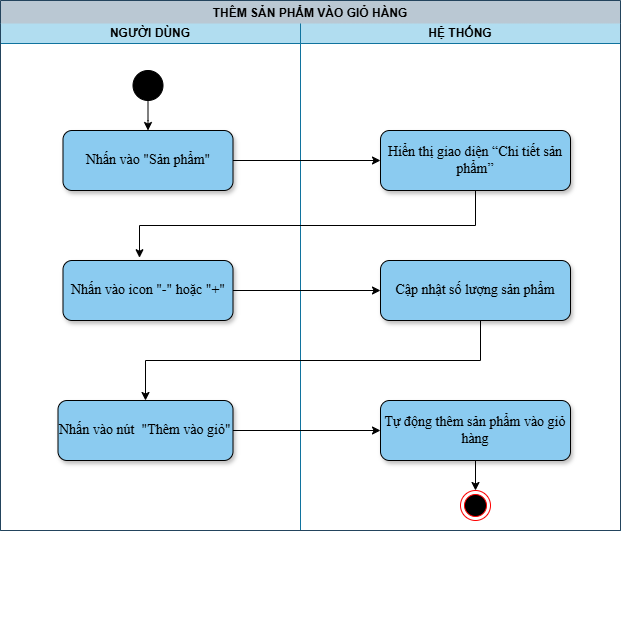

The diagram above was exported from draw.io. Its source (the exported page's mxGraphModel, read from the mxfile embedded in the PNG):
<mxGraphModel dx="1114" dy="550" grid="1" gridSize="10" guides="1" tooltips="1" connect="1" arrows="1" fold="1" page="1" pageScale="1" pageWidth="827" pageHeight="1169" math="0" shadow="0">
  <root>
    <mxCell id="0" />
    <mxCell id="1" parent="0" />
    <mxCell id="J8jE-Owy0uAhyLw6wVbt-1" style="edgeStyle=orthogonalEdgeStyle;rounded=0;orthogonalLoop=1;jettySize=auto;html=1;exitX=0.5;exitY=1;exitDx=0;exitDy=0;" edge="1" parent="1">
      <mxGeometry relative="1" as="geometry">
        <mxPoint x="575" y="660" as="sourcePoint" />
        <mxPoint x="575" y="660" as="targetPoint" />
      </mxGeometry>
    </mxCell>
    <mxCell id="J8jE-Owy0uAhyLw6wVbt-2" value="NGƯỜI DÙNG" style="swimlane;fillColor=#b1ddf0;strokeColor=#10739e;shadow=0;" vertex="1" parent="1">
      <mxGeometry x="60" y="50" width="300" height="510" as="geometry" />
    </mxCell>
    <mxCell id="J8jE-Owy0uAhyLw6wVbt-3" value="HỆ THỐNG" style="swimlane;fillColor=#b1ddf0;strokeColor=#10739e;shadow=0;swimlaneLine=1;" vertex="1" parent="1">
      <mxGeometry x="360" y="50" width="320" height="510" as="geometry" />
    </mxCell>
    <mxCell id="J8jE-Owy0uAhyLw6wVbt-4" value="THÊM SẢN PHẨM VÀO GIỎ HÀNG" style="swimlane;fillColor=#bac8d3;strokeColor=#23445d;shadow=0;swimlaneLine=0;" vertex="1" parent="J8jE-Owy0uAhyLw6wVbt-3">
      <mxGeometry x="-300" y="-20" width="620" height="530" as="geometry" />
    </mxCell>
    <mxCell id="J8jE-Owy0uAhyLw6wVbt-5" value="" style="ellipse;whiteSpace=wrap;html=1;rounded=1;glass=0;fillColor=#000000;" vertex="1" parent="J8jE-Owy0uAhyLw6wVbt-4">
      <mxGeometry x="132.5" y="70" width="30" height="30" as="geometry" />
    </mxCell>
    <mxCell id="J8jE-Owy0uAhyLw6wVbt-6" value="&lt;span id=&quot;docs-internal-guid-3c008d66-7fff-0b41-e697-a52acdf73b07&quot;&gt;&lt;span style=&quot;font-family: &amp;quot;Times New Roman&amp;quot;, serif; background-color: transparent; font-variant-numeric: normal; font-variant-east-asian: normal; font-variant-alternates: normal; font-variant-position: normal; vertical-align: baseline; white-space-collapse: preserve;&quot;&gt;&lt;font style=&quot;font-size: 14px;&quot;&gt;Hiển thị &lt;span style=&quot;font-family: &amp;quot;Times New Roman&amp;quot;; white-space-collapse: collapse;&quot;&gt;giao diện&amp;nbsp;&lt;/span&gt;“Chi tiết sản phẩm”&lt;/font&gt;&lt;/span&gt;&lt;/span&gt;" style="rounded=1;whiteSpace=wrap;html=1;fillColor=#8BCBF0;strokeColor=#000000;shadow=1;" vertex="1" parent="J8jE-Owy0uAhyLw6wVbt-4">
      <mxGeometry x="380" y="130" width="190" height="60" as="geometry" />
    </mxCell>
    <mxCell id="J8jE-Owy0uAhyLw6wVbt-7" style="edgeStyle=orthogonalEdgeStyle;rounded=0;orthogonalLoop=1;jettySize=auto;html=1;entryX=0;entryY=0.5;entryDx=0;entryDy=0;" edge="1" parent="J8jE-Owy0uAhyLw6wVbt-4" source="J8jE-Owy0uAhyLw6wVbt-8" target="J8jE-Owy0uAhyLw6wVbt-6">
      <mxGeometry relative="1" as="geometry" />
    </mxCell>
    <mxCell id="J8jE-Owy0uAhyLw6wVbt-8" value="&lt;font face=&quot;Times New Roman, serif&quot;&gt;&lt;span style=&quot;font-size: 14px; white-space-collapse: preserve;&quot;&gt;Nhấn vào &quot;Sản phẩm&quot;&lt;/span&gt;&lt;/font&gt;" style="rounded=1;whiteSpace=wrap;html=1;align=center;glass=0;fillColor=#8BCBF0;strokeColor=#000000;shadow=1;" vertex="1" parent="J8jE-Owy0uAhyLw6wVbt-4">
      <mxGeometry x="62.5" y="130" width="170" height="60" as="geometry" />
    </mxCell>
    <mxCell id="J8jE-Owy0uAhyLw6wVbt-9" style="edgeStyle=orthogonalEdgeStyle;rounded=0;orthogonalLoop=1;jettySize=auto;html=1;entryX=0.5;entryY=0;entryDx=0;entryDy=0;" edge="1" parent="J8jE-Owy0uAhyLw6wVbt-4" source="J8jE-Owy0uAhyLw6wVbt-5" target="J8jE-Owy0uAhyLw6wVbt-8">
      <mxGeometry relative="1" as="geometry">
        <Array as="points">
          <mxPoint x="148" y="120" />
        </Array>
      </mxGeometry>
    </mxCell>
    <mxCell id="J8jE-Owy0uAhyLw6wVbt-10" value="&lt;font style=&quot;font-size: 14px;&quot; face=&quot;Times New Roman&quot;&gt;Tự động thêm sản phẩm vào giỏ hàng&lt;/font&gt;" style="whiteSpace=wrap;html=1;fillColor=#8BCBF0;strokeColor=#000000;rounded=1;shadow=1;" vertex="1" parent="J8jE-Owy0uAhyLw6wVbt-4">
      <mxGeometry x="380" y="400" width="190" height="60" as="geometry" />
    </mxCell>
    <mxCell id="J8jE-Owy0uAhyLw6wVbt-11" value="" style="ellipse;html=1;shape=endState;fillColor=#000000;strokeColor=#ff0000;" vertex="1" parent="J8jE-Owy0uAhyLw6wVbt-4">
      <mxGeometry x="460" y="490" width="30" height="30" as="geometry" />
    </mxCell>
    <mxCell id="J8jE-Owy0uAhyLw6wVbt-12" value="" style="endArrow=classic;html=1;rounded=0;exitX=0.5;exitY=1;exitDx=0;exitDy=0;entryX=0.5;entryY=0;entryDx=0;entryDy=0;" edge="1" parent="J8jE-Owy0uAhyLw6wVbt-4" source="J8jE-Owy0uAhyLw6wVbt-10" target="J8jE-Owy0uAhyLw6wVbt-11">
      <mxGeometry width="50" height="50" relative="1" as="geometry">
        <mxPoint x="470" y="470" as="sourcePoint" />
        <mxPoint x="475" y="500" as="targetPoint" />
      </mxGeometry>
    </mxCell>
    <mxCell id="J8jE-Owy0uAhyLw6wVbt-13" value="&lt;span id=&quot;docs-internal-guid-f6edc031-7fff-1afc-5ba5-1c8e11bda832&quot;&gt;&lt;span style=&quot;font-family: &amp;quot;Times New Roman&amp;quot;, serif; background-color: transparent; font-variant-numeric: normal; font-variant-east-asian: normal; font-variant-alternates: normal; font-variant-position: normal; vertical-align: baseline; white-space-collapse: preserve;&quot;&gt;&lt;font style=&quot;font-size: 14px;&quot;&gt;Nhấn vào nút  &quot;Thêm vào giỏ&quot; &lt;/font&gt;&lt;/span&gt;&lt;/span&gt;" style="rounded=1;whiteSpace=wrap;html=1;fillColor=#8BCBF0;strokeColor=#000000;shadow=1;" vertex="1" parent="J8jE-Owy0uAhyLw6wVbt-4">
      <mxGeometry x="57.5" y="400" width="175" height="60" as="geometry" />
    </mxCell>
    <mxCell id="J8jE-Owy0uAhyLw6wVbt-14" value="" style="edgeStyle=orthogonalEdgeStyle;rounded=0;orthogonalLoop=1;jettySize=auto;html=1;" edge="1" parent="J8jE-Owy0uAhyLw6wVbt-4" source="J8jE-Owy0uAhyLw6wVbt-13" target="J8jE-Owy0uAhyLw6wVbt-10">
      <mxGeometry relative="1" as="geometry" />
    </mxCell>
    <mxCell id="J8jE-Owy0uAhyLw6wVbt-15" style="edgeStyle=orthogonalEdgeStyle;rounded=0;orthogonalLoop=1;jettySize=auto;html=1;exitX=1;exitY=0.5;exitDx=0;exitDy=0;" edge="1" parent="J8jE-Owy0uAhyLw6wVbt-4" source="J8jE-Owy0uAhyLw6wVbt-16" target="J8jE-Owy0uAhyLw6wVbt-18">
      <mxGeometry relative="1" as="geometry" />
    </mxCell>
    <mxCell id="J8jE-Owy0uAhyLw6wVbt-16" value="&lt;span style=&quot;&quot; id=&quot;docs-internal-guid-7c5c4749-7fff-6201-0156-d95747036d86&quot;&gt;&lt;span style=&quot;font-family: &amp;quot;Times New Roman&amp;quot;, serif; background-color: transparent; font-variant-numeric: normal; font-variant-east-asian: normal; font-variant-alternates: normal; font-variant-position: normal; vertical-align: baseline; white-space-collapse: preserve;&quot;&gt;&lt;font style=&quot;font-size: 14px;&quot;&gt;Nhấn vào icon &quot;-&quot; hoặc &quot;+&quot;&lt;/font&gt;&lt;/span&gt;&lt;/span&gt;" style="rounded=1;whiteSpace=wrap;html=1;align=center;glass=0;fillColor=#8BCBF0;strokeColor=#000000;shadow=1;" vertex="1" parent="J8jE-Owy0uAhyLw6wVbt-4">
      <mxGeometry x="62.5" y="260" width="170" height="60" as="geometry" />
    </mxCell>
    <mxCell id="J8jE-Owy0uAhyLw6wVbt-17" style="edgeStyle=orthogonalEdgeStyle;rounded=0;orthogonalLoop=1;jettySize=auto;html=1;entryX=0.5;entryY=0;entryDx=0;entryDy=0;" edge="1" parent="J8jE-Owy0uAhyLw6wVbt-4" source="J8jE-Owy0uAhyLw6wVbt-18" target="J8jE-Owy0uAhyLw6wVbt-13">
      <mxGeometry relative="1" as="geometry">
        <Array as="points">
          <mxPoint x="480" y="360" />
          <mxPoint x="145" y="360" />
        </Array>
      </mxGeometry>
    </mxCell>
    <mxCell id="J8jE-Owy0uAhyLw6wVbt-18" value="&lt;font face=&quot;Times New Roman, serif&quot;&gt;&lt;span style=&quot;font-size: 14px; white-space-collapse: preserve;&quot;&gt;Cập nhật số lượng sản phẩm&lt;/span&gt;&lt;/font&gt;" style="rounded=1;whiteSpace=wrap;html=1;align=center;glass=0;fillColor=#8BCBF0;strokeColor=#000000;shadow=1;" vertex="1" parent="J8jE-Owy0uAhyLw6wVbt-4">
      <mxGeometry x="380" y="260" width="190" height="60" as="geometry" />
    </mxCell>
    <mxCell id="J8jE-Owy0uAhyLw6wVbt-19" style="edgeStyle=orthogonalEdgeStyle;rounded=0;orthogonalLoop=1;jettySize=auto;html=1;exitX=0.5;exitY=1;exitDx=0;exitDy=0;entryX=0.45;entryY=-0.046;entryDx=0;entryDy=0;entryPerimeter=0;" edge="1" parent="J8jE-Owy0uAhyLw6wVbt-4" source="J8jE-Owy0uAhyLw6wVbt-6" target="J8jE-Owy0uAhyLw6wVbt-16">
      <mxGeometry relative="1" as="geometry" />
    </mxCell>
  </root>
</mxGraphModel>